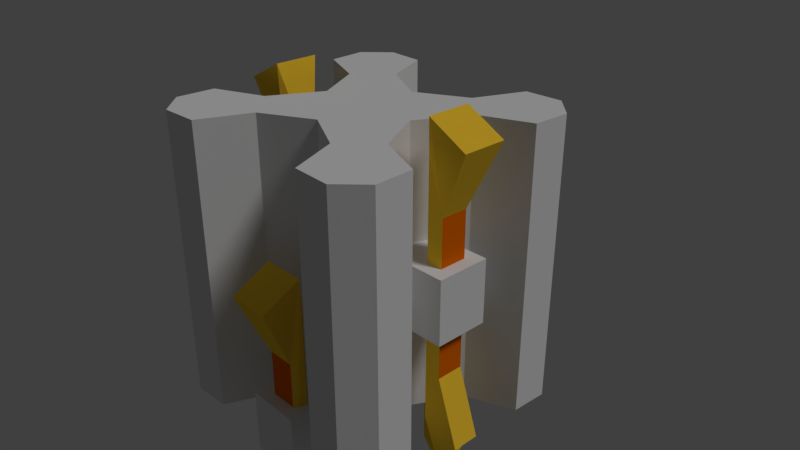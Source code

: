 # Source: neonPillar.blend  (saved by Blender 2.79.0; exported with 4.5.12 LTS)
import bpy
from mathutils import Matrix  # noqa: F401  (used for matrix-valued properties, if any)

bpy.ops.wm.read_factory_settings(use_empty=True)
scene = bpy.context.scene
scene.name = 'Scene'

# ---- collections
col_collection_1 = bpy.data.collections.new('Collection 1'); scene.collection.children.link(col_collection_1)

# ---- materials (node trees are filled in below, after node groups)
mat_material_001 = bpy.data.materials.new('Material.001')
mat_material_001.alpha_threshold = 0.0
mat_material_001.use_transparent_shadow = False
mat_material_001.roughness = 0.5
mat_material = bpy.data.materials.new('Material')
mat_material.alpha_threshold = 0.0
mat_material.use_transparent_shadow = False
mat_material.diffuse_color = (1.0, 0.6267, 0.03879, 1.0)
mat_material.roughness = 0.5
mat_material.line_color = (0.0, 0.0, 0.0, 1.0)
mat_material_002 = bpy.data.materials.new('Material.002')
mat_material_002.alpha_threshold = 0.0
mat_material_002.use_transparent_shadow = False
mat_material_002.diffuse_color = (0.8, 0.1453, 0.0, 1.0)
mat_material_002.roughness = 0.5
mat_material_003 = bpy.data.materials.new('Material.003')
mat_material_003.alpha_threshold = 0.0
mat_material_003.use_transparent_shadow = False
mat_material_003.roughness = 0.5
mat_material_003.specular_intensity = 1.0

# ---- material node trees

# ---- world
world_world = bpy.data.worlds.new('World'); scene.world = world_world
world_world.color = (0.05088, 0.05088, 0.05088)
world_world.use_sun_shadow = False
world_world.sun_shadow_jitter_overblur = 0.0
world_world.cycles.sampling_method = 'MANUAL'

# ---- cameras
cam_camera = bpy.data.cameras.new('Camera')
cam_camera.clip_end = 100.0
cam_camera.lens = 35.0
cam_camera.sensor_width = 32.0
cam_camera.sensor_height = 18.0
cam_camera.ortho_scale = 7.314
cam_camera.dof.focus_distance = 0.0
cam_camera.dof.aperture_fstop = 128.0

# ---- lights
light_lamp = bpy.data.lights.new('Lamp', 'SUN')
light_lamp.transmission_factor = 0.0
light_lamp.cutoff_distance = 30.0
light_lamp.angle = 0.1993
light_lamp.energy = 1.0
light_lamp.shadow_buffer_clip_start = 1.001
light_lamp.shadow_soft_size = 0.1
light_lamp.shadow_cascade_max_distance = 1000.0

# ---- meshes
me_cube_001 = bpy.data.meshes.new('Cube.001')
me_cube_001.from_pydata([(-0.678, -1.108, -1.0), (-1.108, -0.678, -1.0), (-1.108, -0.678, 1.0), (-0.678, -1.108, 1.0), (-1.108, 0.678, -1.0), (-0.678, 1.108, -1.0), (-0.678, 1.108, 1.0), (-1.108, 0.678, 1.0), (1.108, -0.678, -1.0), (0.678, -1.108, -1.0), (0.678, -1.108, 1.0), (1.108, -0.678, 1.0), (0.678, 1.108, -1.0), (1.108, 0.678, -1.0), (1.108, 0.678, 1.0), (0.678, 1.108, 1.0), (-0.7426, 0.0, -1.0), (0.0, 0.7426, -1.0), (0.7426, 0.0, -1.0), (0.0, -0.7426, -1.0), (-0.7426, 0.0, 1.0), (0.0, -0.7426, 1.0), (0.7426, 0.0, 1.0), (0.0, 0.7426, 1.0), (-1.787, -0.9631, -1.0), (-0.9631, -1.787, -1.0), (-0.9631, -1.787, 1.0), (-1.787, -0.9631, 1.0), (-1.787, 0.9631, 1.0), (-0.9631, 1.787, 1.0), (-0.9631, 1.787, -1.0), (-1.787, 0.9631, -1.0), (0.9631, 1.787, 1.0), (1.787, 0.9631, 1.0), (1.787, 0.9631, -1.0), (0.9631, 1.787, -1.0), (1.787, -0.9631, 1.0), (0.9631, -1.787, 1.0), (0.9631, -1.787, -1.0), (1.787, -0.9631, -1.0), (-1.811, -1.482, -1.0), (-1.482, -1.811, -1.0), (-1.482, -1.811, 1.0), (-1.811, -1.482, 1.0), (-1.811, 1.482, 1.0), (-1.482, 1.811, 1.0), (-1.482, 1.811, -1.0), (-1.811, 1.482, -1.0), (1.482, 1.811, 1.0), (1.811, 1.482, 1.0), (1.811, 1.482, -1.0), (1.482, 1.811, -1.0), (1.811, -1.482, 1.0), (1.482, -1.811, 1.0), (1.482, -1.811, -1.0), (1.811, -1.482, -1.0)], [], [(19, 21, 3, 0), (18, 22, 11, 8), (14, 15, 23, 6, 7, 20, 2, 3, 21, 10, 11, 22), (16, 20, 7, 4), (17, 23, 15, 12), (6, 5, 30, 29), (11, 10, 37, 36), (7, 6, 29, 28), (12, 15, 32, 35), (4, 5, 17, 12, 13, 18, 8, 9, 19, 0, 1, 16), (5, 6, 23, 17), (1, 2, 20, 16), (13, 14, 22, 18), (9, 10, 21, 19), (30, 31, 47, 46), (37, 38, 54, 53), (29, 30, 46, 45), (36, 37, 53, 52), (10, 9, 38, 37), (5, 4, 31, 30), (9, 8, 39, 38), (4, 7, 28, 31), (1, 0, 25, 24), (8, 11, 36, 39), (15, 14, 33, 32), (0, 3, 26, 25), (14, 13, 34, 33), (3, 2, 27, 26), (13, 12, 35, 34), (2, 1, 24, 27), (41, 42, 43, 40), (45, 46, 47, 44), (49, 50, 51, 48), (53, 54, 55, 52), (38, 39, 55, 54), (31, 28, 44, 47), (24, 25, 41, 40), (39, 36, 52, 55), (32, 33, 49, 48), (25, 26, 42, 41), (33, 34, 50, 49), (26, 27, 43, 42), (34, 35, 51, 50), (27, 24, 40, 43), (35, 32, 48, 51), (28, 29, 45, 44)])
_uv = me_cube_001.uv_layers.new(name='UVMap')
_uv.uv.foreach_set('vector', [3.65, 0.0, 3.65, 1.0, 3.3, 1.0, 3.3, 0.0, 0.6497, 0.0, 0.6497, 1.0, 0.3001, 1.0, 0.3001, 0.0, 0.1353, 0.4029, 0.1353, 0.4999, 0.1353, 0.4174, 0.1353, 0.4999, 0.1353, 0.4029, 0.1353, 0.25, 0.1353, 0.09711, 0.1353, 9.996e-05, 0.1353, 0.08255, 0.1353, 9.996e-05, 0.1353, 0.09711, 0.1353, 0.25, 2.65, 0.0, 2.65, 1.0, 2.3, 1.0, 2.3, 0.0, 1.65, 0.0, 1.65, 1.0, 1.3, 1.0, 1.3, 0.0, 1.999, 1.0, 1.999, 0.0, 1.964, 0.0, 1.964, 1.0, 0.3001, 1.0, -0.0007855, 1.0, -0.03565, 1.0, 0.335, 1.0, 2.3, 1.0, 1.999, 1.0, 1.964, 1.0, 2.335, 1.0, 1.3, 0.0, 1.3, 1.0, 1.335, 1.0, 1.335, 0.0, 0.1353, 0.5971, 0.1353, 0.5001, 0.1353, 0.5826, 0.1353, 0.5001, 0.1353, 0.5971, 0.1353, 0.75, 0.1353, 0.9029, 0.1353, 0.9999, 0.1353, 0.9174, 0.1353, 0.9999, 0.1353, 0.9029, 0.1353, 0.75, 1.999, 0.0, 1.999, 1.0, 1.65, 1.0, 1.65, 0.0, 2.999, 0.0, 2.999, 1.0, 2.65, 1.0, 2.65, 0.0, 0.9992, 0.0, 0.9992, 1.0, 0.6497, 1.0, 0.6497, 0.0, -0.0007855, 0.0, -0.0007855, 1.0, -0.3503, 1.0, -0.3503, 0.0, 1.964, 0.0, 2.335, 0.0, 2.213, 0.0, 2.086, 0.0, -0.03565, 1.0, -0.03565, 0.0, 0.08617, 0.0, 0.08617, 1.0, 1.964, 1.0, 1.964, 0.0, 2.086, 0.0, 2.086, 1.0, 0.335, 1.0, -0.03565, 1.0, 0.08617, 1.0, 0.2132, 1.0, -0.0007855, 1.0, -0.0007855, 0.0, -0.03565, 0.0, -0.03565, 1.0, 1.999, 0.0, 2.3, 0.0, 2.335, 0.0, 1.964, 0.0, -0.0007855, 0.0, 0.3001, 0.0, 0.335, 0.0, -0.03565, 0.0, 2.3, 0.0, 2.3, 1.0, 2.335, 1.0, 2.335, 0.0, 2.999, 0.0, 3.3, 0.0, 3.335, 0.0, 2.964, 0.0, 0.3001, 0.0, 0.3001, 1.0, 0.335, 1.0, 0.335, 0.0, 1.3, 1.0, 0.9992, 1.0, 0.9643, 1.0, 1.335, 1.0, 3.3, 0.0, 3.3, 1.0, 3.335, 1.0, 3.335, 0.0, 0.9992, 1.0, 0.9992, 0.0, 0.9643, 0.0, 0.9643, 1.0, 3.3, 1.0, 2.999, 1.0, 2.964, 1.0, 3.335, 1.0, 0.9992, 0.0, 1.3, 0.0, 1.335, 0.0, 0.9643, 0.0, 2.999, 1.0, 2.999, 0.0, 2.964, 0.0, 2.964, 1.0, 3.213, 0.0, 3.213, 1.0, 3.086, 1.0, 3.086, 0.0, 2.086, 1.0, 2.086, 0.0, 2.213, 0.0, 2.213, 1.0, 1.086, 1.0, 1.086, 0.0, 1.213, 0.0, 1.213, 1.0, 0.08617, 1.0, 0.08617, 0.0, 0.2132, 0.0, 0.2132, 1.0, -0.03565, 0.0, 0.335, 0.0, 0.2132, 0.0, 0.08617, 0.0, 2.335, 0.0, 2.335, 1.0, 2.213, 1.0, 2.213, 0.0, 2.964, 0.0, 3.335, 0.0, 3.213, 0.0, 3.086, 0.0, 0.335, 0.0, 0.335, 1.0, 0.2132, 1.0, 0.2132, 0.0, 1.335, 1.0, 0.9643, 1.0, 1.086, 1.0, 1.213, 1.0, 3.335, 0.0, 3.335, 1.0, 3.213, 1.0, 3.213, 0.0, 0.9643, 1.0, 0.9643, 0.0, 1.086, 0.0, 1.086, 1.0, 3.335, 1.0, 2.964, 1.0, 3.086, 1.0, 3.213, 1.0, 0.9643, 0.0, 1.335, 0.0, 1.213, 0.0, 1.086, 0.0, 2.964, 1.0, 2.964, 0.0, 3.086, 0.0, 3.086, 1.0, 1.335, 0.0, 1.335, 1.0, 1.213, 1.0, 1.213, 0.0, 2.335, 1.0, 1.964, 1.0, 2.086, 1.0, 2.213, 1.0])
me_cube_001.materials.append(mat_material_001)
me_cube_001.use_remesh_preserve_volume = False
me_cube_001.use_remesh_preserve_attributes = False
me_cube_001.use_mirror_vertex_groups = False
me_cube_001.update()
me_cube = bpy.data.meshes.new('Cube')
me_cube.from_pydata([(1.78, 0.1917, -1.0), (1.78, -0.1917, -1.0), (0.6277, 0.3781, 0.2214), (0.6277, 0.3781, -0.2214), (1.878, 0.3019, 1.0), (1.878, -0.3019, 1.0), (0.6277, -0.3781, 0.2214), (0.6277, -0.3781, -0.2214), (1.469, 0.1917, -0.5435), (1.469, 0.1917, 0.5435), (1.469, -0.1917, -0.5435), (1.469, -0.1917, 0.5435), (1.243, -0.1917, -0.8946), (1.44, -0.1917, -1.14), (1.44, 0.1917, -1.14), (1.243, 0.1917, -0.8946), (1.342, -0.3019, 1.14), (1.243, -0.1917, 0.8946), (1.243, 0.1917, 0.8946), (1.342, 0.3019, 1.14), (1.643, -0.3781, -0.2214), (1.643, -0.3781, 0.2214), (1.643, 0.3781, -0.2214), (1.643, 0.3781, 0.2214), (0.1917, -1.78, -2.0), (-0.1917, -1.78, -2.0), (0.3781, -0.6277, -0.7786), (0.3781, -0.6277, -1.221), (0.3019, -1.878, -5.96e-08), (-0.3019, -1.878, -5.96e-08), (-0.3781, -0.6277, -0.7786), (-0.3781, -0.6277, -1.221), (0.1917, -1.469, -1.543), (0.1917, -1.469, -0.4565), (-0.1917, -1.469, -1.543), (-0.1917, -1.469, -0.4565), (-0.1917, -1.243, -1.895), (-0.1917, -1.44, -2.14), (0.1917, -1.44, -2.14), (0.1917, -1.243, -1.895), (-0.3019, -1.342, 0.1403), (-0.1917, -1.243, -0.1054), (0.1917, -1.243, -0.1054), (0.3019, -1.342, 0.1403), (-0.3781, -1.643, -1.221), (-0.3781, -1.643, -0.7786), (0.3781, -1.643, -1.221), (0.3781, -1.643, -0.7786), (-1.78, -0.1917, -1.0), (-1.78, 0.1917, -1.0), (-0.6277, -0.3781, 0.2214), (-0.6277, -0.3781, -0.2214), (-1.878, -0.3019, 1.0), (-1.878, 0.3019, 1.0), (-0.6277, 0.3781, 0.2214), (-0.6277, 0.3781, -0.2214), (-1.469, -0.1917, -0.5435), (-1.469, -0.1917, 0.5435), (-1.469, 0.1917, -0.5435), (-1.469, 0.1917, 0.5435), (-1.243, 0.1917, -0.8946), (-1.44, 0.1917, -1.14), (-1.44, -0.1917, -1.14), (-1.243, -0.1917, -0.8946), (-1.342, 0.3019, 1.14), (-1.243, 0.1917, 0.8946), (-1.243, -0.1917, 0.8946), (-1.342, -0.3019, 1.14), (-1.643, 0.3781, -0.2214), (-1.643, 0.3781, 0.2214), (-1.643, -0.3781, -0.2214), (-1.643, -0.3781, 0.2214), (-0.1917, 1.78, -2.0), (0.1917, 1.78, -2.0), (-0.3781, 0.6277, -0.7786), (-0.3781, 0.6277, -1.221), (-0.3019, 1.878, -5.96e-08), (0.3019, 1.878, -5.96e-08), (0.3781, 0.6277, -0.7786), (0.3781, 0.6277, -1.221), (-0.1917, 1.469, -1.543), (-0.1917, 1.469, -0.4565), (0.1917, 1.469, -1.543), (0.1917, 1.469, -0.4565), (0.1917, 1.243, -1.895), (0.1917, 1.44, -2.14), (-0.1917, 1.44, -2.14), (-0.1917, 1.243, -1.895), (0.3019, 1.342, 0.1403), (0.1917, 1.243, -0.1054), (-0.1917, 1.243, -0.1054), (-0.3019, 1.342, 0.1403), (0.3781, 1.643, -1.221), (0.3781, 1.643, -0.7786), (-0.3781, 1.643, -1.221), (-0.3781, 1.643, -0.7786)], [], [(12, 17, 18, 15), (7, 6, 2, 3), (9, 4, 5, 11), (0, 1, 13, 14), (4, 9, 8, 0, 14, 15, 18, 19), (4, 19, 16, 5), (0, 8, 10, 1), (8, 9, 11, 10), (12, 15, 14, 13), (16, 19, 18, 17), (1, 10, 11, 5, 16, 17, 12, 13), (3, 2, 23, 22), (22, 23, 21, 20), (20, 21, 6, 7), (3, 22, 20, 7), (23, 2, 6, 21), (36, 41, 42, 39), (31, 30, 26, 27), (33, 28, 29, 35), (24, 25, 37, 38), (28, 33, 32, 24, 38, 39, 42, 43), (28, 43, 40, 29), (24, 32, 34, 25), (32, 33, 35, 34), (36, 39, 38, 37), (40, 43, 42, 41), (25, 34, 35, 29, 40, 41, 36, 37), (27, 26, 47, 46), (46, 47, 45, 44), (44, 45, 30, 31), (27, 46, 44, 31), (47, 26, 30, 45), (60, 65, 66, 63), (55, 54, 50, 51), (57, 52, 53, 59), (48, 49, 61, 62), (52, 57, 56, 48, 62, 63, 66, 67), (52, 67, 64, 53), (48, 56, 58, 49), (56, 57, 59, 58), (60, 63, 62, 61), (64, 67, 66, 65), (49, 58, 59, 53, 64, 65, 60, 61), (51, 50, 71, 70), (70, 71, 69, 68), (68, 69, 54, 55), (51, 70, 68, 55), (71, 50, 54, 69), (84, 89, 90, 87), (79, 78, 74, 75), (81, 76, 77, 83), (72, 73, 85, 86), (76, 81, 80, 72, 86, 87, 90, 91), (76, 91, 88, 77), (72, 80, 82, 73), (80, 81, 83, 82), (84, 87, 86, 85), (88, 91, 90, 89), (73, 82, 83, 77, 88, 89, 84, 85), (75, 74, 95, 94), (94, 95, 93, 92), (92, 93, 78, 79), (75, 94, 92, 79), (95, 74, 78, 93)])
me_cube.polygons.foreach_set('material_index', [0, 2, 0, 0, 0, 0, 0, 1, 0, 0, 0, 2, 2, 2, 2, 2, 0, 2, 0, 0, 0, 0, 0, 1, 0, 0, 0, 2, 2, 2, 2, 2, 0, 2, 0, 0, 0, 0, 0, 1, 0, 0, 0, 2, 2, 2, 2, 2, 0, 2, 0, 0, 0, 0, 0, 1, 0, 0, 0, 2, 2, 2, 2, 2])
me_cube.materials.append(mat_material)
me_cube.materials.append(mat_material_002)
me_cube.materials.append(mat_material_003)
me_cube.use_remesh_preserve_volume = False
me_cube.use_remesh_preserve_attributes = False
me_cube.use_mirror_vertex_groups = False
me_cube.update()

# ---- objects
ob_cube_001 = bpy.data.objects.new('Cube.001', me_cube_001)
ob_cube = bpy.data.objects.new('Cube', me_cube)
ob_lamp = bpy.data.objects.new('Lamp', light_lamp)
ob_camera = bpy.data.objects.new('Camera', cam_camera)

# ---- transforms, parenting, visibility, modifiers, constraints
ob_cube_001.location = (0.0, 0.0, 0.0)
ob_cube_001.scale = (1.0, 1.0, 2.0)
ob_cube_001.lineart.crease_threshold = 0.0
ob_cube.location = (0.0, 0.0, 0.0)
ob_cube.scale = (1.0, 1.0, 2.0)
ob_cube.lock_rotations_4d = False
ob_cube.empty_display_type = 'ARROWS'
ob_cube.lineart.crease_threshold = 0.0
ob_lamp.location = (4.076, 1.005, 5.904)
ob_lamp.rotation_euler = (0.6503, 0.05522, 1.866)
ob_lamp.lock_rotations_4d = False
ob_lamp.empty_display_type = 'ARROWS'
ob_lamp.color = (0.0, 0.0, 0.0, 0.0)
ob_lamp.lineart.crease_threshold = 0.0
ob_camera.location = (7.481, -6.508, 5.344)
ob_camera.rotation_euler = (1.109, 0.0, 0.8149)
ob_camera.lock_rotations_4d = False
ob_camera.empty_display_type = 'ARROWS'
ob_camera.color = (0.0, 0.0, 0.0, 0.0)
ob_camera.display_type = 'WIRE'
ob_camera.lineart.crease_threshold = 0.0

# ---- collection membership
col_collection_1.objects.link(ob_cube_001)
col_collection_1.objects.link(ob_cube)
col_collection_1.objects.link(ob_lamp)
col_collection_1.objects.link(ob_camera)

# ---- scene / render settings (as saved in the file)
scene.camera = ob_camera
scene.frame_start = 1; scene.frame_end = 250; scene.frame_set(1)
scene.render.engine = 'BLENDER_EEVEE_NEXT'
scene.render.resolution_percentage = 50
scene.render.dither_intensity = 0.0
scene.cycles.use_denoising = False
scene.cycles.samples = 128
scene.cycles.sampling_pattern = 'TABULATED_SOBOL'
scene.cycles.use_adaptive_sampling = False
scene.cycles.use_light_tree = False
scene.cycles.blur_glossy = 0.0
scene.cycles.sample_clamp_indirect = 0.0
scene.view_settings.view_transform = 'Standard'
bpy.context.view_layer.update()
